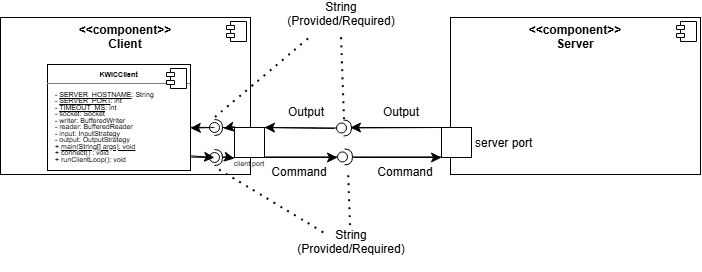

The diagram above was exported from draw.io. Its source (the exported page's mxGraphModel, read from the mxfile embedded in the PNG):
<mxGraphModel dx="1558" dy="682" grid="0" gridSize="10" guides="1" tooltips="1" connect="1" arrows="1" fold="1" page="0" pageScale="1" pageWidth="850" pageHeight="1100" math="0" shadow="0">
  <root>
    <mxCell id="0" />
    <mxCell id="1" parent="0" />
    <mxCell id="WSzLulGKTUHfe4dCn7Fu-1" parent="1" style="align=left;overflow=fill;html=1;dropTarget=0;whiteSpace=wrap;" value="&lt;p style=&quot;margin:0px;margin-top:6px;text-align:center;&quot;&gt;&lt;b&gt;&amp;lt;&amp;lt;component&amp;gt;&amp;gt;&lt;br&gt;Client&lt;/b&gt;&lt;/p&gt;&lt;p style=&quot;margin:0px;margin-left:8px;&quot;&gt;&lt;br&gt;&lt;/p&gt;" vertex="1">
      <mxGeometry height="157" width="250" x="-60" y="153" as="geometry" />
    </mxCell>
    <mxCell id="WSzLulGKTUHfe4dCn7Fu-2" parent="WSzLulGKTUHfe4dCn7Fu-1" style="shape=component;jettyWidth=8;jettyHeight=4;" value="" vertex="1">
      <mxGeometry height="20" relative="1" width="20" x="1" as="geometry">
        <mxPoint x="-24" y="4" as="offset" />
      </mxGeometry>
    </mxCell>
    <mxCell id="WSzLulGKTUHfe4dCn7Fu-3" parent="1" style="fontStyle=0;labelPosition=right;verticalLabelPosition=middle;align=left;verticalAlign=middle;spacingLeft=2;" value="" vertex="1">
      <mxGeometry height="30" width="30" x="174" y="263" as="geometry" />
    </mxCell>
    <mxCell id="WSzLulGKTUHfe4dCn7Fu-5" parent="1" style="ellipse;whiteSpace=wrap;html=1;align=center;aspect=fixed;fillColor=none;strokeColor=none;resizable=0;perimeter=centerPerimeter;rotatable=0;allowArrows=0;points=[];outlineConnect=1;" value="" vertex="1">
      <mxGeometry height="10" width="10" x="251" y="195" as="geometry" />
    </mxCell>
    <mxCell id="WSzLulGKTUHfe4dCn7Fu-6" edge="1" parent="1" source="WSzLulGKTUHfe4dCn7Fu-3" style="edgeStyle=none;curved=1;rounded=0;orthogonalLoop=1;jettySize=auto;html=1;exitX=1;exitY=0.5;exitDx=0;exitDy=0;fontSize=12;startSize=8;endSize=8;" target="WSzLulGKTUHfe4dCn7Fu-3">
      <mxGeometry relative="1" as="geometry" />
    </mxCell>
    <mxCell id="WSzLulGKTUHfe4dCn7Fu-8" parent="1" style="text;html=1;whiteSpace=wrap;strokeColor=none;fillColor=none;align=center;verticalAlign=middle;rounded=0;" value="&lt;font style=&quot;font-size: 7px;&quot;&gt;client port&lt;/font&gt;" vertex="1">
      <mxGeometry height="30" width="60" x="159" y="283" as="geometry" />
    </mxCell>
    <mxCell id="WSzLulGKTUHfe4dCn7Fu-13" edge="1" parent="1" style="rounded=0;orthogonalLoop=1;jettySize=auto;html=1;endArrow=halfCircle;endFill=0;endSize=6;strokeWidth=1;sketch=0;fontSize=12;curved=1;" value="">
      <mxGeometry relative="1" as="geometry">
        <mxPoint x="387" y="292.43" as="sourcePoint" />
        <mxPoint x="284" y="292.43" as="targetPoint" />
      </mxGeometry>
    </mxCell>
    <mxCell id="WSzLulGKTUHfe4dCn7Fu-14" edge="1" parent="1" style="rounded=0;orthogonalLoop=1;jettySize=auto;html=1;endArrow=oval;endFill=0;sketch=0;sourcePerimeterSpacing=0;targetPerimeterSpacing=0;endSize=10;fontSize=12;curved=1;" value="">
      <mxGeometry relative="1" as="geometry">
        <mxPoint x="204" y="292.43" as="sourcePoint" />
        <mxPoint x="282" y="292.43" as="targetPoint" />
      </mxGeometry>
    </mxCell>
    <mxCell id="WSzLulGKTUHfe4dCn7Fu-15" parent="1" style="ellipse;whiteSpace=wrap;html=1;align=center;aspect=fixed;fillColor=none;strokeColor=none;resizable=0;perimeter=centerPerimeter;rotatable=0;allowArrows=0;points=[];outlineConnect=1;" value="" vertex="1">
      <mxGeometry height="10" width="10" x="280" y="273" as="geometry" />
    </mxCell>
    <mxCell id="WSzLulGKTUHfe4dCn7Fu-16" parent="1" style="align=left;overflow=fill;html=1;dropTarget=0;whiteSpace=wrap;" value="&lt;p style=&quot;margin:0px;margin-top:6px;text-align:center;&quot;&gt;&lt;b&gt;&amp;lt;&amp;lt;component&amp;gt;&amp;gt;&lt;br&gt;Server&lt;br&gt;&lt;/b&gt;&lt;/p&gt;" vertex="1">
      <mxGeometry height="157" width="250" x="390" y="153" as="geometry" />
    </mxCell>
    <mxCell id="WSzLulGKTUHfe4dCn7Fu-17" parent="WSzLulGKTUHfe4dCn7Fu-16" style="shape=component;jettyWidth=8;jettyHeight=4;" value="" vertex="1">
      <mxGeometry height="20" relative="1" width="20" x="1" as="geometry">
        <mxPoint x="-24" y="4" as="offset" />
      </mxGeometry>
    </mxCell>
    <mxCell id="WSzLulGKTUHfe4dCn7Fu-18" parent="1" style="fontStyle=0;labelPosition=right;verticalLabelPosition=middle;align=left;verticalAlign=middle;spacingLeft=2;" value="server port" vertex="1">
      <mxGeometry height="30" width="30" x="381" y="263" as="geometry" />
    </mxCell>
    <mxCell id="WSzLulGKTUHfe4dCn7Fu-21" parent="1" style="text;html=1;whiteSpace=wrap;strokeColor=none;fillColor=none;align=center;verticalAlign=middle;rounded=0;" value="String (Provided/Required)&lt;div&gt;&lt;br&gt;&lt;/div&gt;" vertex="1">
      <mxGeometry height="30" width="60" x="261" y="370" as="geometry" />
    </mxCell>
    <mxCell id="WSzLulGKTUHfe4dCn7Fu-22" parent="1" style="text;html=1;whiteSpace=wrap;strokeColor=none;fillColor=none;align=center;verticalAlign=middle;rounded=0;" value="Command" vertex="1">
      <mxGeometry height="30" width="60" x="209" y="293" as="geometry" />
    </mxCell>
    <mxCell id="WSzLulGKTUHfe4dCn7Fu-23" parent="1" style="text;html=1;whiteSpace=wrap;strokeColor=none;fillColor=none;align=center;verticalAlign=middle;rounded=0;" value="Command" vertex="1">
      <mxGeometry height="30" width="60" x="315" y="293" as="geometry" />
    </mxCell>
    <mxCell id="WSzLulGKTUHfe4dCn7Fu-24" edge="1" parent="1" style="rounded=0;orthogonalLoop=1;jettySize=auto;html=1;endArrow=halfCircle;endFill=0;endSize=6;strokeWidth=1;sketch=0;fontSize=12;curved=1;exitX=0;exitY=0.25;exitDx=0;exitDy=0;" value="">
      <mxGeometry relative="1" as="geometry">
        <mxPoint x="381" y="263" as="sourcePoint" />
        <mxPoint x="283" y="263.5" as="targetPoint" />
      </mxGeometry>
    </mxCell>
    <mxCell id="WSzLulGKTUHfe4dCn7Fu-25" edge="1" parent="1" style="rounded=0;orthogonalLoop=1;jettySize=auto;html=1;endArrow=oval;endFill=0;sketch=0;sourcePerimeterSpacing=0;targetPerimeterSpacing=0;endSize=10;fontSize=12;curved=1;exitX=1;exitY=0.25;exitDx=0;exitDy=0;" value="">
      <mxGeometry relative="1" as="geometry">
        <mxPoint x="204" y="263" as="sourcePoint" />
        <mxPoint x="281" y="263.5" as="targetPoint" />
      </mxGeometry>
    </mxCell>
    <mxCell id="WSzLulGKTUHfe4dCn7Fu-26" parent="1" style="ellipse;whiteSpace=wrap;html=1;align=center;aspect=fixed;fillColor=none;strokeColor=none;resizable=0;perimeter=centerPerimeter;rotatable=0;allowArrows=0;points=[];outlineConnect=1;" value="" vertex="1">
      <mxGeometry height="10" width="10" x="327" y="256" as="geometry" />
    </mxCell>
    <mxCell id="WSzLulGKTUHfe4dCn7Fu-27" edge="1" parent="1" source="WSzLulGKTUHfe4dCn7Fu-3" style="endArrow=classic;html=1;rounded=0;fontSize=12;startSize=8;endSize=8;curved=1;exitX=1;exitY=1;exitDx=0;exitDy=0;" value="">
      <mxGeometry height="50" relative="1" width="50" as="geometry">
        <mxPoint x="307" y="343" as="sourcePoint" />
        <mxPoint x="277" y="293" as="targetPoint" />
      </mxGeometry>
    </mxCell>
    <mxCell id="WSzLulGKTUHfe4dCn7Fu-28" edge="1" parent="1" style="endArrow=none;dashed=1;html=1;dashPattern=1 3;strokeWidth=2;rounded=0;fontSize=12;startSize=8;endSize=8;curved=1;" value="">
      <mxGeometry height="50" relative="1" width="50" as="geometry">
        <mxPoint x="290" y="361" as="sourcePoint" />
        <mxPoint x="288" y="305" as="targetPoint" />
      </mxGeometry>
    </mxCell>
    <mxCell id="WSzLulGKTUHfe4dCn7Fu-31" edge="1" parent="1" style="endArrow=classic;html=1;rounded=0;fontSize=12;startSize=8;endSize=8;curved=1;entryX=0;entryY=1;entryDx=0;entryDy=0;" target="WSzLulGKTUHfe4dCn7Fu-18" value="">
      <mxGeometry height="50" relative="1" width="50" as="geometry">
        <mxPoint x="293" y="293" as="sourcePoint" />
        <mxPoint x="354" y="164" as="targetPoint" />
      </mxGeometry>
    </mxCell>
    <mxCell id="WSzLulGKTUHfe4dCn7Fu-32" edge="1" parent="1" source="WSzLulGKTUHfe4dCn7Fu-18" style="endArrow=classic;html=1;rounded=0;fontSize=12;startSize=8;endSize=8;curved=1;exitX=0;exitY=0;exitDx=0;exitDy=0;" value="">
      <mxGeometry height="50" relative="1" width="50" as="geometry">
        <mxPoint x="304" y="214" as="sourcePoint" />
        <mxPoint x="290" y="263" as="targetPoint" />
      </mxGeometry>
    </mxCell>
    <mxCell id="WSzLulGKTUHfe4dCn7Fu-33" edge="1" parent="1" style="endArrow=classic;html=1;rounded=0;fontSize=12;startSize=8;endSize=8;curved=1;entryX=1;entryY=0;entryDx=0;entryDy=0;" target="WSzLulGKTUHfe4dCn7Fu-3" value="">
      <mxGeometry height="50" relative="1" width="50" as="geometry">
        <mxPoint x="274" y="264" as="sourcePoint" />
        <mxPoint x="354" y="164" as="targetPoint" />
      </mxGeometry>
    </mxCell>
    <mxCell id="WSzLulGKTUHfe4dCn7Fu-34" parent="1" style="text;html=1;whiteSpace=wrap;strokeColor=none;fillColor=none;align=center;verticalAlign=middle;rounded=0;" value="String (Provided/Required)&lt;div&gt;&lt;br&gt;&lt;/div&gt;" vertex="1">
      <mxGeometry height="30" width="60" x="251" y="142" as="geometry" />
    </mxCell>
    <mxCell id="WSzLulGKTUHfe4dCn7Fu-35" edge="1" parent="1" style="endArrow=none;dashed=1;html=1;dashPattern=1 3;strokeWidth=2;rounded=0;fontSize=12;startSize=8;endSize=8;curved=1;entryX=0.5;entryY=1;entryDx=0;entryDy=0;" target="WSzLulGKTUHfe4dCn7Fu-34" value="">
      <mxGeometry height="50" relative="1" width="50" as="geometry">
        <mxPoint x="284" y="255" as="sourcePoint" />
        <mxPoint x="354" y="233" as="targetPoint" />
      </mxGeometry>
    </mxCell>
    <mxCell id="WSzLulGKTUHfe4dCn7Fu-36" parent="1" style="text;html=1;whiteSpace=wrap;strokeColor=none;fillColor=none;align=center;verticalAlign=middle;rounded=0;" value="Output" vertex="1">
      <mxGeometry height="30" width="60" x="311" y="233" as="geometry" />
    </mxCell>
    <mxCell id="WSzLulGKTUHfe4dCn7Fu-37" parent="1" style="text;html=1;whiteSpace=wrap;strokeColor=none;fillColor=none;align=center;verticalAlign=middle;rounded=0;" value="Output" vertex="1">
      <mxGeometry height="30" width="60" x="216" y="233" as="geometry" />
    </mxCell>
    <mxCell id="WSzLulGKTUHfe4dCn7Fu-40" parent="1" style="align=left;overflow=fill;html=1;dropTarget=0;whiteSpace=wrap;" value="&lt;div style=&quot;line-height: 50%;&quot;&gt;&lt;p style=&quot;margin:0px;margin-top:6px;text-align:center;&quot;&gt;&lt;b&gt;&lt;font style=&quot;font-size: 7px; line-height: 50%;&quot;&gt;KWICClient&lt;/font&gt;&lt;/b&gt;&lt;/p&gt;&lt;hr size=&quot;1&quot; style=&quot;border-style:solid;&quot;&gt;&lt;p style=&quot;margin:0px;margin-left:8px;&quot;&gt;&lt;font style=&quot;font-size: 7px; line-height: 50%;&quot;&gt;- &lt;u&gt;SERVER_HOSTNAME&lt;/u&gt;: String&lt;br&gt;- &lt;u&gt;SERVER_PORT&lt;/u&gt;: int&lt;/font&gt;&lt;/p&gt;&lt;p style=&quot;margin:0px;margin-left:8px;&quot;&gt;&lt;font style=&quot;font-size: 7px; line-height: 50%;&quot;&gt;- &lt;u&gt;TIMEOUT_MS&lt;/u&gt;: int&lt;/font&gt;&lt;/p&gt;&lt;p style=&quot;margin:0px;margin-left:8px;&quot;&gt;&lt;font style=&quot;font-size: 7px; line-height: 50%;&quot;&gt;- socket: Socket&lt;/font&gt;&lt;/p&gt;&lt;p style=&quot;margin:0px;margin-left:8px;&quot;&gt;&lt;font style=&quot;font-size: 7px; line-height: 50%;&quot;&gt;- writer: BufferedWriter&lt;/font&gt;&lt;/p&gt;&lt;p style=&quot;margin:0px;margin-left:8px;&quot;&gt;&lt;font style=&quot;font-size: 7px; line-height: 50%;&quot;&gt;- reader: BufferedReader&lt;/font&gt;&lt;/p&gt;&lt;p style=&quot;margin:0px;margin-left:8px;&quot;&gt;&lt;font style=&quot;font-size: 7px; line-height: 50%;&quot;&gt;- input: InputStrategy&lt;/font&gt;&lt;/p&gt;&lt;p style=&quot;margin:0px;margin-left:8px;&quot;&gt;&lt;font style=&quot;font-size: 7px; line-height: 50%;&quot;&gt;- output: OutputStrategy&lt;/font&gt;&lt;/p&gt;&lt;p style=&quot;margin:0px;margin-left:8px;&quot;&gt;&lt;font style=&quot;font-size: 7px; line-height: 50%;&quot;&gt;+&amp;nbsp;&lt;u&gt;main(String[] args): void&lt;/u&gt;&lt;/font&gt;&lt;/p&gt;&lt;p style=&quot;margin:0px;margin-left:8px;&quot;&gt;&lt;font style=&quot;font-size: 7px; line-height: 50%;&quot;&gt;+ connect() : void&lt;/font&gt;&lt;/p&gt;&lt;p style=&quot;margin:0px;margin-left:8px;&quot;&gt;&lt;font style=&quot;font-size: 7px; line-height: 50%;&quot;&gt;+ runClientLoop(): void&lt;/font&gt;&lt;/p&gt;&lt;p style=&quot;margin:0px;margin-left:8px;&quot;&gt;&lt;/p&gt;&lt;/div&gt;" vertex="1">
      <mxGeometry height="106" width="143" x="-13" y="200" as="geometry" />
    </mxCell>
    <mxCell id="WSzLulGKTUHfe4dCn7Fu-41" parent="WSzLulGKTUHfe4dCn7Fu-40" style="shape=component;jettyWidth=8;jettyHeight=4;" value="" vertex="1">
      <mxGeometry height="20" relative="1" width="20" x="1" as="geometry">
        <mxPoint x="-24" y="4" as="offset" />
      </mxGeometry>
    </mxCell>
    <mxCell id="WSzLulGKTUHfe4dCn7Fu-42" edge="1" parent="1" style="rounded=0;orthogonalLoop=1;jettySize=auto;html=1;endArrow=halfCircle;endFill=0;endSize=6;strokeWidth=1;sketch=0;fontSize=12;curved=1;entryX=0.532;entryY=1.064;entryDx=0;entryDy=0;entryPerimeter=0;" target="WSzLulGKTUHfe4dCn7Fu-44" value="">
      <mxGeometry relative="1" as="geometry">
        <mxPoint x="174" y="263" as="sourcePoint" />
      </mxGeometry>
    </mxCell>
    <mxCell id="WSzLulGKTUHfe4dCn7Fu-43" edge="1" parent="1" source="WSzLulGKTUHfe4dCn7Fu-40" style="rounded=0;orthogonalLoop=1;jettySize=auto;html=1;endArrow=oval;endFill=0;sketch=0;sourcePerimeterSpacing=0;targetPerimeterSpacing=0;endSize=10;fontSize=12;curved=1;exitX=1.001;exitY=0.592;exitDx=0;exitDy=0;exitPerimeter=0;" target="WSzLulGKTUHfe4dCn7Fu-44" value="">
      <mxGeometry relative="1" as="geometry">
        <mxPoint x="134" y="263" as="sourcePoint" />
      </mxGeometry>
    </mxCell>
    <mxCell id="WSzLulGKTUHfe4dCn7Fu-44" parent="1" style="ellipse;whiteSpace=wrap;html=1;align=center;aspect=fixed;fillColor=none;strokeColor=none;resizable=0;perimeter=centerPerimeter;rotatable=0;allowArrows=0;points=[];outlineConnect=1;" value="" vertex="1">
      <mxGeometry height="10" width="10" x="149" y="258" as="geometry" />
    </mxCell>
    <mxCell id="WSzLulGKTUHfe4dCn7Fu-45" edge="1" parent="1" style="rounded=0;orthogonalLoop=1;jettySize=auto;html=1;endArrow=halfCircle;endFill=0;endSize=6;strokeWidth=1;sketch=0;fontSize=12;curved=1;" target="WSzLulGKTUHfe4dCn7Fu-47" value="">
      <mxGeometry relative="1" as="geometry">
        <mxPoint x="174" y="293" as="sourcePoint" />
      </mxGeometry>
    </mxCell>
    <mxCell id="WSzLulGKTUHfe4dCn7Fu-46" edge="1" parent="1" source="WSzLulGKTUHfe4dCn7Fu-40" style="rounded=0;orthogonalLoop=1;jettySize=auto;html=1;endArrow=oval;endFill=0;sketch=0;sourcePerimeterSpacing=0;targetPerimeterSpacing=0;endSize=10;fontSize=12;curved=1;exitX=0.999;exitY=0.874;exitDx=0;exitDy=0;exitPerimeter=0;" target="WSzLulGKTUHfe4dCn7Fu-47" value="">
      <mxGeometry relative="1" as="geometry">
        <mxPoint x="134" y="293" as="sourcePoint" />
      </mxGeometry>
    </mxCell>
    <mxCell id="WSzLulGKTUHfe4dCn7Fu-47" parent="1" style="ellipse;whiteSpace=wrap;html=1;align=center;aspect=fixed;fillColor=none;strokeColor=none;resizable=0;perimeter=centerPerimeter;rotatable=0;allowArrows=0;points=[];outlineConnect=1;" value="" vertex="1">
      <mxGeometry height="10" width="10" x="149" y="288" as="geometry" />
    </mxCell>
    <mxCell id="WSzLulGKTUHfe4dCn7Fu-48" edge="1" parent="1" source="WSzLulGKTUHfe4dCn7Fu-44" style="endArrow=classic;html=1;rounded=0;fontSize=12;startSize=8;endSize=8;curved=1;entryX=0.999;entryY=0.6;entryDx=0;entryDy=0;entryPerimeter=0;exitX=0.291;exitY=0.502;exitDx=0;exitDy=0;exitPerimeter=0;" target="WSzLulGKTUHfe4dCn7Fu-40" value="">
      <mxGeometry height="50" relative="1" width="50" as="geometry">
        <mxPoint x="154" y="257" as="sourcePoint" />
        <mxPoint x="204" y="207" as="targetPoint" />
      </mxGeometry>
    </mxCell>
    <mxCell id="WSzLulGKTUHfe4dCn7Fu-49" edge="1" parent="1" style="endArrow=classic;html=1;rounded=0;fontSize=12;startSize=8;endSize=8;curved=1;" value="">
      <mxGeometry height="50" relative="1" width="50" as="geometry">
        <mxPoint x="174" y="262" as="sourcePoint" />
        <mxPoint x="163" y="264" as="targetPoint" />
      </mxGeometry>
    </mxCell>
    <mxCell id="WSzLulGKTUHfe4dCn7Fu-50" edge="1" parent="1" source="WSzLulGKTUHfe4dCn7Fu-40" style="endArrow=classic;html=1;rounded=0;fontSize=12;startSize=8;endSize=8;curved=1;exitX=1.005;exitY=0.862;exitDx=0;exitDy=0;exitPerimeter=0;entryX=0.109;entryY=0.521;entryDx=0;entryDy=0;entryPerimeter=0;" target="WSzLulGKTUHfe4dCn7Fu-47" value="">
      <mxGeometry height="50" relative="1" width="50" as="geometry">
        <mxPoint x="154" y="257" as="sourcePoint" />
        <mxPoint x="204" y="207" as="targetPoint" />
      </mxGeometry>
    </mxCell>
    <mxCell id="WSzLulGKTUHfe4dCn7Fu-51" edge="1" parent="1" style="endArrow=classic;html=1;rounded=0;fontSize=12;startSize=8;endSize=8;curved=1;" value="">
      <mxGeometry height="50" relative="1" width="50" as="geometry">
        <mxPoint x="163" y="292" as="sourcePoint" />
        <mxPoint x="174" y="294" as="targetPoint" />
      </mxGeometry>
    </mxCell>
    <mxCell id="WSzLulGKTUHfe4dCn7Fu-52" edge="1" parent="1" source="WSzLulGKTUHfe4dCn7Fu-8" style="endArrow=none;dashed=1;html=1;dashPattern=1 3;strokeWidth=2;rounded=0;fontSize=12;startSize=8;endSize=8;curved=1;exitX=0;exitY=0.75;exitDx=0;exitDy=0;" target="WSzLulGKTUHfe4dCn7Fu-21" value="">
      <mxGeometry height="50" relative="1" width="50" as="geometry">
        <mxPoint x="154" y="327" as="sourcePoint" />
        <mxPoint x="204" y="277" as="targetPoint" />
      </mxGeometry>
    </mxCell>
    <mxCell id="WSzLulGKTUHfe4dCn7Fu-53" edge="1" parent="1" style="endArrow=none;dashed=1;html=1;dashPattern=1 3;strokeWidth=2;rounded=0;fontSize=12;startSize=8;endSize=8;curved=1;entryX=0;entryY=1;entryDx=0;entryDy=0;" target="WSzLulGKTUHfe4dCn7Fu-34" value="">
      <mxGeometry height="50" relative="1" width="50" as="geometry">
        <mxPoint x="155" y="253" as="sourcePoint" />
        <mxPoint x="204" y="277" as="targetPoint" />
      </mxGeometry>
    </mxCell>
  </root>
</mxGraphModel>